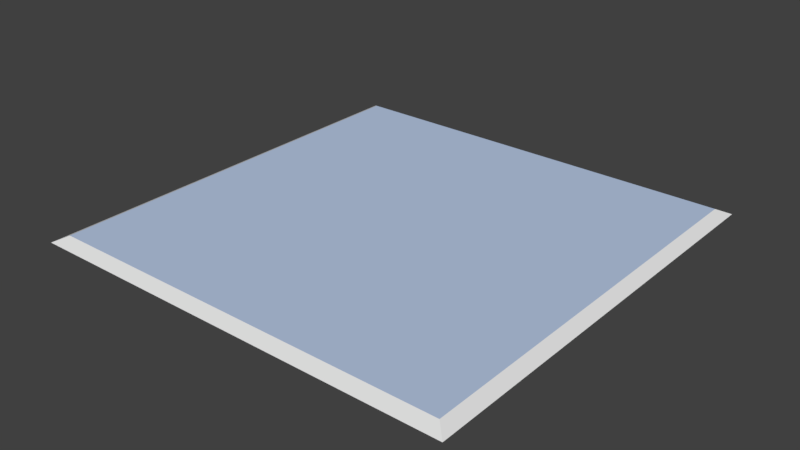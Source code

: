 # Source: FloorTile.blend  (saved by Blender 2.79.0; exported with 4.5.12 LTS)
import bpy
from mathutils import Matrix  # noqa: F401  (used for matrix-valued properties, if any)

bpy.ops.wm.read_factory_settings(use_empty=True)
scene = bpy.context.scene
scene.name = 'Scene'

# ---- collections
col_collection_1 = bpy.data.collections.new('Collection 1'); scene.collection.children.link(col_collection_1)

# ---- materials (node trees are filled in below, after node groups)
mat_tile = bpy.data.materials.new('Tile')
mat_tile.alpha_threshold = 0.0
mat_tile.use_transparent_shadow = False
mat_tile.diffuse_color = (0.4845, 0.5953, 0.8, 1.0)
mat_tile.roughness = 0.5
mat_border = bpy.data.materials.new('Border')
mat_border.alpha_threshold = 0.0
mat_border.use_transparent_shadow = False
mat_border.roughness = 0.5

# ---- material node trees

# ---- world
world_world = bpy.data.worlds.new('World'); scene.world = world_world
world_world.color = (0.05088, 0.05088, 0.05088)
world_world.use_sun_shadow = False
world_world.sun_shadow_jitter_overblur = 0.0
world_world.cycles.sampling_method = 'MANUAL'

# ---- meshes
me_plane = bpy.data.meshes.new('Plane')
me_plane.from_pydata([(-1.0, -1.0, 0.0), (1.0, -1.0, 0.0), (-1.0, 1.0, 0.0), (1.0, 1.0, 0.0), (-0.945, -0.945, 0.02833), (0.945, -0.945, 0.02833), (-0.945, 0.945, 0.02833), (0.945, 0.945, 0.02833)], [], [(0, 2, 3, 1), (4, 5, 7, 6), (1, 3, 7, 5), (2, 0, 4, 6), (3, 2, 6, 7), (0, 1, 5, 4)])
me_plane.polygons.foreach_set('material_index', [0, 0, 1, 1, 1, 1])
me_plane.materials.append(mat_tile)
me_plane.materials.append(mat_border)
me_plane.use_remesh_preserve_volume = False
me_plane.use_remesh_preserve_attributes = False
me_plane.use_mirror_vertex_groups = False
me_plane.update()

# ---- objects
ob_plane = bpy.data.objects.new('Plane', me_plane)

# ---- transforms, parenting, visibility, modifiers, constraints
ob_plane.location = (0.0, 0.0, 0.0)
ob_plane.lineart.crease_threshold = 0.0

# ---- collection membership
col_collection_1.objects.link(ob_plane)

# ---- scene / render settings (as saved in the file)
scene.frame_start = 1; scene.frame_end = 250; scene.frame_set(1)
scene.render.engine = 'BLENDER_EEVEE_NEXT'
scene.render.resolution_percentage = 50
scene.render.dither_intensity = 0.0
scene.cycles.use_denoising = False
scene.cycles.samples = 128
scene.cycles.sampling_pattern = 'TABULATED_SOBOL'
scene.cycles.use_adaptive_sampling = False
scene.cycles.use_light_tree = False
scene.cycles.blur_glossy = 0.0
scene.cycles.sample_clamp_indirect = 0.0
scene.view_settings.view_transform = 'Standard'
bpy.context.view_layer.update()

# ---- added for rendering (the .blend has no active camera and no usable light): camera, sun
cam_auto = bpy.data.cameras.new('AutoCamera')
cam_auto.lens = 50.0
cam_auto.sensor_width = 36.0
cam_auto.clip_end = 1000.0
ob_auto_camera = bpy.data.objects.new('AutoCamera', cam_auto)
scene.collection.objects.link(ob_auto_camera)
ob_auto_camera.location = (2.61706, -3.14047, 2.10781)
ob_auto_camera.rotation_euler = (1.09748, -7.21219e-08, 0.694738)
scene.camera = ob_auto_camera
light_auto_sun = bpy.data.lights.new('AutoSun', 'SUN')
light_auto_sun.energy = 3.0
light_auto_sun.angle = 0.0523599
ob_auto_sun = bpy.data.objects.new('AutoSun', light_auto_sun)
scene.collection.objects.link(ob_auto_sun)
ob_auto_sun.rotation_euler = (0.872665, 0.174533, 0.523599)
bpy.context.view_layer.update()

